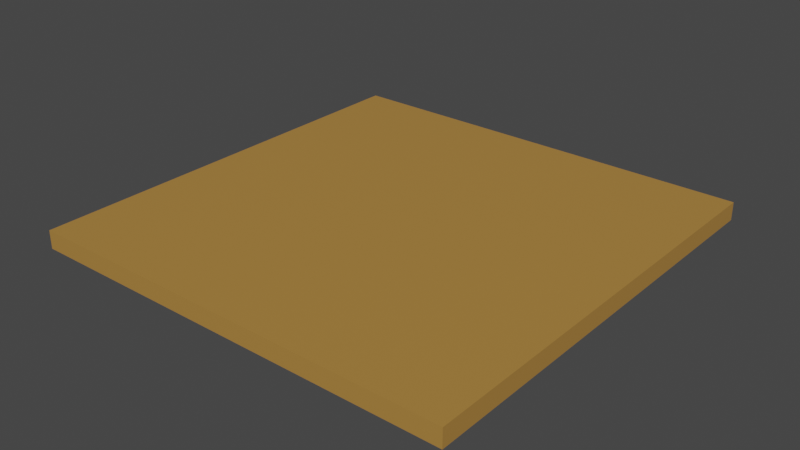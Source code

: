 # Source: DirtGround.blend  (saved by Blender 3.4.6; exported with 4.5.12 LTS)
import bpy
from mathutils import Matrix  # noqa: F401  (used for matrix-valued properties, if any)

bpy.ops.wm.read_factory_settings(use_empty=True)
scene = bpy.context.scene
scene.name = 'Scene'

# ---- collections
col_collection = bpy.data.collections.new('Collection'); scene.collection.children.link(col_collection)

# ---- materials (node trees are filled in below, after node groups)
mat_ground = bpy.data.materials.new('Ground')
mat_ground.use_transparent_shadow = False

# ---- material node trees
mat_ground.use_nodes = True; mat_ground.node_tree.nodes.clear()
_N = mat_ground.node_tree.nodes; _L = mat_ground.node_tree.links
n0 = _N.new('ShaderNodeBsdfPrincipled'); n0.name = 'Principled BSDF'; n0.location = (10, 300)
n0.distribution = 'GGX'
n0.subsurface_method = 'RANDOM_WALK_SKIN'
n0.inputs[0].default_value = (0.4385, 0.2266, 0.05058, 1.0)
n0.inputs[3].default_value = 1.45
n0.inputs[27].default_value = (0.0, 0.0, 0.0, 1.0)
n0.inputs[28].default_value = 1.0
n1 = _N.new('ShaderNodeOutputMaterial'); n1.name = 'Material Output'; n1.location = (300, 300)
_L.new(n0.outputs[0], n1.inputs[0])
n1.is_active_output = True

# ---- world
world_world = bpy.data.worlds.new('World'); scene.world = world_world
world_world.use_nodes = True; world_world.node_tree.nodes.clear()
_N = world_world.node_tree.nodes; _L = world_world.node_tree.links
n0 = _N.new('ShaderNodeOutputWorld'); n0.name = 'World Output'; n0.location = (300, 300)
n1 = _N.new('ShaderNodeBackground'); n1.name = 'Background'; n1.location = (10, 300)
n1.inputs[0].default_value = (0.05088, 0.05088, 0.05088, 1.0)
_L.new(n1.outputs[0], n0.inputs[0])
n0.is_active_output = True
world_world.color = (0.05088, 0.05088, 0.05088)
world_world.use_sun_shadow = False
world_world.sun_shadow_jitter_overblur = 0.0

# ---- meshes
me_cube_002 = bpy.data.meshes.new('Cube.002')
me_cube_002.from_pydata([(-1.0, -0.04181, 1.0), (-1.0, 0.04181, 1.0), (-1.0, -0.04181, -1.0), (-1.0, 0.04181, -1.0), (1.0, -0.04181, 1.0), (1.0, 0.04181, 1.0), (1.0, -0.04181, -1.0), (1.0, 0.04181, -1.0)], [], [(0, 1, 3, 2), (2, 3, 7, 6), (6, 7, 5, 4), (4, 5, 1, 0), (2, 6, 4, 0), (7, 3, 1, 5)])
_uv = me_cube_002.uv_layers.new(name='UVMap')
_uv.uv.foreach_set('vector', [0.375, 0.0, 0.625, 0.0, 0.625, 0.25, 0.375, 0.25, 0.375, 0.25, 0.625, 0.25, 0.625, 0.5, 0.375, 0.5, 0.375, 0.5, 0.625, 0.5, 0.625, 0.75, 0.375, 0.75, 0.375, 0.75, 0.625, 0.75, 0.625, 1.0, 0.375, 1.0, 0.125, 0.5, 0.375, 0.5, 0.375, 0.75, 0.125, 0.75, 0.625, 0.5, 0.875, 0.5, 0.875, 0.75, 0.625, 0.75])
me_cube_002.materials.append(mat_ground)
me_cube_002.update()

# ---- objects
ob_ground = bpy.data.objects.new('Ground', me_cube_002)

# ---- transforms, parenting, visibility, modifiers, constraints
ob_ground.location = (0.0, 0.0, 0.0)
ob_ground.rotation_euler = (1.571, -0.0, 0.0)

# ---- collection membership
col_collection.objects.link(ob_ground)

# ---- scene / render settings (as saved in the file)
scene.frame_start = 1; scene.frame_end = 250; scene.frame_set(1)
scene.render.engine = 'BLENDER_EEVEE_NEXT'
scene.cycles.sampling_pattern = 'TABULATED_SOBOL'
scene.cycles.use_light_tree = False
scene.view_settings.view_transform = 'Filmic'
bpy.context.view_layer.update()

# ---- added for rendering (the .blend has no active camera and no usable light): camera, sun
cam_auto = bpy.data.cameras.new('AutoCamera')
cam_auto.lens = 50.0
cam_auto.sensor_width = 36.0
cam_auto.clip_end = 1000.0
ob_auto_camera = bpy.data.objects.new('AutoCamera', cam_auto)
scene.collection.objects.link(ob_auto_camera)
ob_auto_camera.location = (2.61807, -3.14169, 2.09446)
ob_auto_camera.rotation_euler = (1.09748, -7.21219e-08, 0.694738)
scene.camera = ob_auto_camera
light_auto_sun = bpy.data.lights.new('AutoSun', 'SUN')
light_auto_sun.energy = 3.0
light_auto_sun.angle = 0.0523599
ob_auto_sun = bpy.data.objects.new('AutoSun', light_auto_sun)
scene.collection.objects.link(ob_auto_sun)
ob_auto_sun.rotation_euler = (0.872665, 0.174533, 0.523599)
bpy.context.view_layer.update()
